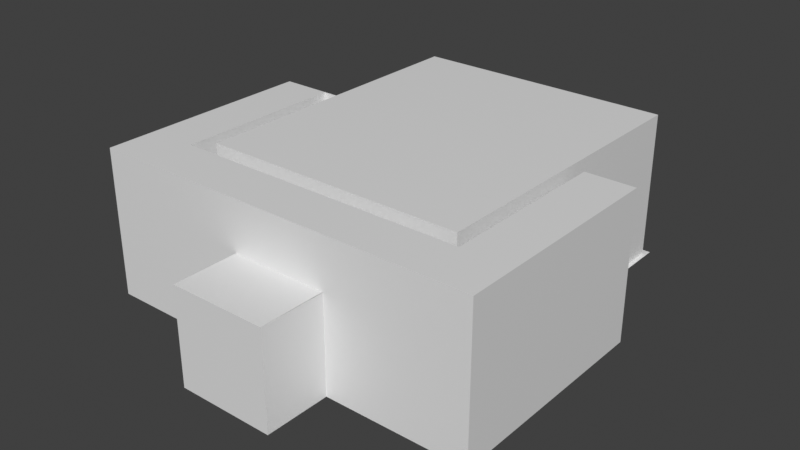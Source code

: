 # Source: interior.blend  (saved by Blender 3.6.13; exported with 4.5.12 LTS)
import bpy
from mathutils import Matrix  # noqa: F401  (used for matrix-valued properties, if any)

bpy.ops.wm.read_factory_settings(use_empty=True)
scene = bpy.context.scene
scene.name = 'Scene'

# ---- materials (node trees are filled in below, after node groups)
mat_ground1 = bpy.data.materials.new('Ground1')
mat_ground1.use_transparent_shadow = False
mat_walls2 = bpy.data.materials.new('Walls2')
mat_walls2.use_transparent_shadow = False
mat_ground2 = bpy.data.materials.new('Ground2')
mat_ground2.use_transparent_shadow = False
mat_walls1 = bpy.data.materials.new('Walls1')
mat_walls1.use_transparent_shadow = False
mat_ceiling = bpy.data.materials.new('Ceiling')
mat_ceiling.use_transparent_shadow = False

# ---- material node trees
mat_ground1.use_nodes = True; mat_ground1.node_tree.nodes.clear()
_N = mat_ground1.node_tree.nodes; _L = mat_ground1.node_tree.links
n0 = _N.new('ShaderNodeBsdfPrincipled'); n0.name = 'Principled BSDF'; n0.location = (10, 300)
n0.distribution = 'GGX'
n0.subsurface_method = 'RANDOM_WALK_SKIN'
n0.inputs[3].default_value = 1.45
n0.inputs[27].default_value = (0.0, 0.0, 0.0, 1.0)
n0.inputs[28].default_value = 1.0
n1 = _N.new('ShaderNodeOutputMaterial'); n1.name = 'Material Output'; n1.location = (300, 300)
_L.new(n0.outputs[0], n1.inputs[0])
n1.is_active_output = True
mat_walls2.use_nodes = True; mat_walls2.node_tree.nodes.clear()
_N = mat_walls2.node_tree.nodes; _L = mat_walls2.node_tree.links
n0 = _N.new('ShaderNodeBsdfPrincipled'); n0.name = 'Principled BSDF'; n0.location = (10, 300)
n0.distribution = 'GGX'
n0.subsurface_method = 'RANDOM_WALK_SKIN'
n0.inputs[3].default_value = 1.45
n0.inputs[27].default_value = (0.0, 0.0, 0.0, 1.0)
n0.inputs[28].default_value = 1.0
n1 = _N.new('ShaderNodeOutputMaterial'); n1.name = 'Material Output'; n1.location = (300, 300)
_L.new(n0.outputs[0], n1.inputs[0])
n1.is_active_output = True
mat_ground2.use_nodes = True; mat_ground2.node_tree.nodes.clear()
_N = mat_ground2.node_tree.nodes; _L = mat_ground2.node_tree.links
n0 = _N.new('ShaderNodeBsdfPrincipled'); n0.name = 'Principled BSDF'; n0.location = (10, 300)
n0.distribution = 'GGX'
n0.subsurface_method = 'RANDOM_WALK_SKIN'
n0.inputs[3].default_value = 1.45
n0.inputs[27].default_value = (0.0, 0.0, 0.0, 1.0)
n0.inputs[28].default_value = 1.0
n1 = _N.new('ShaderNodeOutputMaterial'); n1.name = 'Material Output'; n1.location = (300, 300)
_L.new(n0.outputs[0], n1.inputs[0])
n1.is_active_output = True
mat_walls1.use_nodes = True; mat_walls1.node_tree.nodes.clear()
_N = mat_walls1.node_tree.nodes; _L = mat_walls1.node_tree.links
n0 = _N.new('ShaderNodeBsdfPrincipled'); n0.name = 'Principled BSDF'; n0.location = (10, 300)
n0.distribution = 'GGX'
n0.subsurface_method = 'RANDOM_WALK_SKIN'
n0.inputs[3].default_value = 1.45
n0.inputs[27].default_value = (0.0, 0.0, 0.0, 1.0)
n0.inputs[28].default_value = 1.0
n1 = _N.new('ShaderNodeOutputMaterial'); n1.name = 'Material Output'; n1.location = (300, 300)
_L.new(n0.outputs[0], n1.inputs[0])
n1.is_active_output = True
mat_ceiling.use_nodes = True; mat_ceiling.node_tree.nodes.clear()
_N = mat_ceiling.node_tree.nodes; _L = mat_ceiling.node_tree.links
n0 = _N.new('ShaderNodeBsdfPrincipled'); n0.name = 'Principled BSDF'; n0.location = (10, 300)
n0.distribution = 'GGX'
n0.subsurface_method = 'RANDOM_WALK_SKIN'
n0.inputs[3].default_value = 1.45
n0.inputs[27].default_value = (0.0, 0.0, 0.0, 1.0)
n0.inputs[28].default_value = 1.0
n1 = _N.new('ShaderNodeOutputMaterial'); n1.name = 'Material Output'; n1.location = (300, 300)
_L.new(n0.outputs[0], n1.inputs[0])
n1.is_active_output = True

# ---- world
world_world = bpy.data.worlds.new('World'); scene.world = world_world
world_world.use_nodes = True; world_world.node_tree.nodes.clear()
_N = world_world.node_tree.nodes; _L = world_world.node_tree.links
n0 = _N.new('ShaderNodeOutputWorld'); n0.name = 'World Output'; n0.location = (300, 300)
n1 = _N.new('ShaderNodeBackground'); n1.name = 'Background'; n1.location = (10, 300)
n1.inputs[0].default_value = (0.05088, 0.05088, 0.05088, 1.0)
_L.new(n1.outputs[0], n0.inputs[0])
n0.is_active_output = True
world_world.color = (0.05088, 0.05088, 0.05088)
world_world.use_sun_shadow = False
world_world.sun_shadow_jitter_overblur = 0.0

# ---- meshes
me_cube_001 = bpy.data.meshes.new('Cube.001')
me_cube_001.from_pydata([(-5.817, -6.599, -3.0), (5.578, -6.599, -3.0), (-5.322, -6.599, -3.0), (-4.794, -6.599, -3.0), (5.081, -6.599, -3.0), (-5.817, -0.0001515, -3.0), (-5.817, 6.598, -3.0), (-5.323, 6.598, -3.0), (5.577, -0.002738, -2.999), (5.575, 6.595, -2.998), (5.077, 6.595, -2.999), (-4.795, 6.598, -3.0)], [], [(4, 1, 8, 9, 10, 11, 7, 6, 5, 0, 2, 3)])
_uv = me_cube_001.uv_layers.new(name='UVMap')
_uv.uv.foreach_set('vector', [0.7866, 0.1364, 0.814, 0.1364, 0.8139, 0.4999, 0.8138, 0.8634, 0.7863, 0.8634, 0.2424, 0.8636, 0.2133, 0.8636, 0.186, 0.8636, 0.186, 0.5, 0.186, 0.1364, 0.2133, 0.1364, 0.2424, 0.1364])
me_cube_001.materials.append(mat_ground1)
me_cube_001.update()
me_cube_002 = bpy.data.meshes.new('Cube.002')
me_cube_002.from_pydata([(-6.0, -7.0, -3.0), (-6.0, -7.0, 3.0), (6.0, -7.0, -3.0), (6.0, -7.0, 3.0), (-0.8295, -6.926, -2.987), (-0.8199, -6.936, -0.04199), (0.6348, -6.936, -0.04199), (0.6253, -6.926, -2.987), (6.0, 0.0, -3.0), (6.0, 0.0, 3.0), (-6.0, 0.0, -3.0), (-6.0, 0.0, 3.0), (8.0, -9.0, 3.0), (-7.995, -8.995, 2.998), (-8.0, 0.0, -3.0), (-7.995, 0.0, 2.998), (7.998, -0.002598, -2.999), (7.998, -0.002598, 2.999), (2.269, -8.999, -2.999), (5.994, -8.999, 3.0), (5.992, -0.002272, -2.999), (-5.993, -8.995, 2.998), (-5.997, -0.0003252, -3.0), (-5.4, -9.537e-07, -3.0), (-5.4, 0.0, 3.0), (-1.661, -8.999, -2.999), (-5.388, -0.0004241, -3.0), (-5.384, -8.996, 2.999), (2.268, -11.65, 0.9513), (2.269, -8.999, 0.9374), (-1.66, -8.998, 0.9364), (-1.66, -11.65, 0.9503), (-1.662, -11.65, -2.985), (2.268, -11.65, -2.985), (-8.0, -9.0, -3.0), (5.994, -9.0, -3.0), (8.0, -9.0, -3.0), (-5.388, -9.0, -3.0), (-5.997, -9.0, -3.0)], [], [(8, 9, 3, 2), (4, 5, 1, 0), (6, 7, 2, 3), (5, 6, 3, 1), (0, 1, 11, 10), (16, 36, 12, 17), (38, 34, 13, 21), (34, 14, 15, 13), (36, 35, 19, 12), (17, 9, 8, 20, 16), (37, 38, 21, 27), (29, 18, 33, 28), (22, 26, 23, 24, 15, 14), (18, 29, 19, 35), (29, 30, 27, 19), (30, 25, 37, 27), (33, 32, 31, 28), (25, 30, 31, 32)])
_uv = me_cube_002.uv_layers.new(name='UVMap')
_uv.uv.foreach_set('vector', [0.8111, 0.3399, 0.8111, 0.6601, 0.4374, 0.6601, 0.4374, 0.3399, 0.4557, 0.3406, 0.4562, 0.4978, 0.1797, 0.6601, 0.1797, 0.3399, 0.5339, 0.4978, 0.5334, 0.3406, 0.8203, 0.3399, 0.8203, 0.6601, 0.4562, 0.4978, 0.5339, 0.4978, 0.8203, 0.6601, 0.1797, 0.6601, 0.4374, 0.3399, 0.4374, 0.6601, 0.8111, 0.6601, 0.8111, 0.3399, 0.8109, 0.3399, 0.3306, 0.3399, 0.3306, 0.6601, 0.8109, 0.6601, 0.1799, 0.3399, 0.07296, 0.3399, 0.07321, 0.66, 0.1801, 0.6601, 0.3306, 0.3399, 0.8111, 0.3399, 0.8111, 0.66, 0.3309, 0.66, 0.927, 0.3399, 0.8199, 0.3399, 0.82, 0.6601, 0.927, 0.6601, 0.9269, 0.6601, 0.8203, 0.6601, 0.8203, 0.3399, 0.8198, 0.3399, 0.9269, 0.3399, 0.2124, 0.3399, 0.1799, 0.3399, 0.1801, 0.6601, 0.2126, 0.6601, 0.3307, 0.55, 0.3307, 0.3399, 0.1889, 0.3407, 0.1889, 0.5508, 0.1799, 0.3399, 0.2124, 0.3399, 0.2117, 0.3399, 0.2117, 0.6601, 0.07321, 0.66, 0.07296, 0.3399, 0.6211, 0.3399, 0.6211, 0.55, 0.82, 0.6601, 0.8199, 0.3399, 0.6211, 0.55, 0.4114, 0.55, 0.2126, 0.6601, 0.82, 0.6601, 0.4114, 0.55, 0.4113, 0.3399, 0.2124, 0.3399, 0.2126, 0.6601, 0.6211, 0.3407, 0.4113, 0.3407, 0.4114, 0.5507, 0.6211, 0.5508, 0.3307, 0.3399, 0.3308, 0.55, 0.189, 0.5507, 0.1889, 0.3407])
me_cube_002.materials.append(mat_walls2)
me_cube_002.update()
me_cube_003 = bpy.data.meshes.new('Cube.003')
me_cube_003.from_pydata([(-5.817, -6.599, -3.0), (5.578, -6.599, -3.0), (-8.0, 0.0, -3.0), (7.998, -0.002598, -2.999), (-5.322, -6.599, -3.0), (-8.0, -9.0, -3.0), (-5.817, -0.0001515, -3.0), (8.0, -9.0, -3.0), (5.577, -0.002738, -2.999), (-5.997, -9.0, -3.0), (2.269, -8.999, -2.999), (-1.661, -8.999, -2.999), (-1.662, -11.65, -2.985), (2.268, -11.65, -2.985)], [], [(0, 2, 5), (9, 7, 1), (13, 11, 12), (0, 6, 2), (3, 8, 1), (4, 0, 9), (0, 5, 9), (7, 3, 1), (1, 4, 9), (13, 10, 11)])
_uv = me_cube_003.uv_layers.new(name='UVMap')
_uv.uv.foreach_set('vector', [0.1795, 0.4575, 0.05918, 0.8211, 0.05918, 0.3252, 0.1696, 0.3252, 0.9408, 0.3252, 0.8074, 0.4575, 0.625, 0.1789, 0.4085, 0.3252, 0.4084, 0.1789, 0.1795, 0.4575, 0.1795, 0.8211, 0.05918, 0.8211, 0.9407, 0.821, 0.8073, 0.821, 0.8074, 0.4575, 0.2067, 0.4575, 0.1795, 0.4575, 0.1696, 0.3252, 0.1795, 0.4575, 0.05918, 0.3252, 0.1696, 0.3252, 0.9408, 0.3252, 0.9407, 0.821, 0.8074, 0.4575, 0.8074, 0.4575, 0.2067, 0.4575, 0.1696, 0.3252, 0.625, 0.1789, 0.625, 0.3252, 0.4085, 0.3252])
me_cube_003.materials.append(mat_ground2)
me_cube_003.update()
me_cube_004 = bpy.data.meshes.new('Cube.004')
me_cube_004.from_pydata([(-5.4, -6.3, -3.0), (-5.4, -6.3, 3.0), (-5.4, 6.3, -3.0), (-5.4, 6.3, 3.0), (5.4, -6.3, -3.0), (5.4, -6.3, 3.0), (5.4, 6.3, -3.0), (5.4, 6.3, 3.0), (-0.8295, -6.355, -2.987), (-0.8199, -6.364, -0.04199), (0.6348, -6.364, -0.04199), (0.6253, -6.355, -2.987), (-5.4, -9.537e-07, -3.0), (-5.4, 0.0, 3.0), (-0.8295, -6.926, -2.987), (-0.8199, -6.936, -0.04199), (0.6348, -6.936, -0.04199), (0.6253, -6.926, -2.987), (-0.8295, -6.355, -2.987), (-0.8199, -6.364, -0.04199), (0.6348, -6.364, -0.04199), (0.6253, -6.355, -2.987)], [], [(2, 6, 7, 3), (6, 4, 5, 7), (8, 0, 1, 9), (10, 5, 4, 11), (9, 1, 5, 10), (12, 2, 3, 13, 1, 0), (16, 15, 19, 20), (15, 14, 18, 19), (17, 16, 20, 21)])
_uv = me_cube_004.uv_layers.new(name='UVMap')
_uv.uv.foreach_set('vector', [0.2024, 0.3347, 0.7976, 0.3347, 0.7976, 0.6653, 0.2024, 0.6653, 0.8647, 0.3347, 0.1704, 0.3347, 0.1704, 0.6653, 0.8647, 0.6653, 0.4543, 0.3354, 0.2024, 0.3347, 0.2024, 0.6653, 0.4548, 0.4977, 0.535, 0.4977, 0.7976, 0.6653, 0.7976, 0.3347, 0.5345, 0.3354, 0.4548, 0.4977, 0.2024, 0.6653, 0.7976, 0.6653, 0.535, 0.4977, 0.5175, 0.3347, 0.8647, 0.3347, 0.8647, 0.6653, 0.5175, 0.6653, 0.1704, 0.6653, 0.1704, 0.3347, 0.535, 0.4976, 0.4548, 0.4976, 0.4548, 0.5291, 0.535, 0.5291, 0.1353, 0.4977, 0.1358, 0.3354, 0.1673, 0.3354, 0.1668, 0.4977, 0.1358, 0.3354, 0.1353, 0.4977, 0.1668, 0.4977, 0.1673, 0.3354])
me_cube_004.materials.append(mat_walls1)
me_cube_004.update()
me_cube_005 = bpy.data.meshes.new('Cube.005')
me_cube_005.from_pydata([(-6.0, -7.0, 3.0), (6.0, -7.0, 3.0), (6.0, 0.0, 3.0), (-6.0, 0.0, 3.0), (8.0, -9.0, 3.0), (-7.995, -8.995, 2.998), (-7.995, 0.0, 2.998), (7.998, -0.002598, 2.999), (5.994, -8.999, 3.0), (-5.993, -8.995, 2.998), (-5.384, -8.996, 2.999), (2.268, -11.65, 0.9513), (2.269, -8.999, 0.9508), (-1.66, -8.998, 0.9498), (-1.66, -11.65, 0.9503), (-5.4, -6.3, 3.0), (-5.4, 6.3, 3.0), (5.4, -6.3, 3.0), (5.4, 6.3, 3.0)], [], [(1, 2, 7, 4, 8, 10, 9, 5, 6, 3, 0), (13, 12, 11, 14), (16, 18, 17, 15)])
_uv = me_cube_005.uv_layers.new(name='UVMap')
_uv.uv.foreach_set('vector', [0.8305, 0.2618, 0.8305, 0.6475, 0.9406, 0.6474, 0.9407, 0.1516, 0.8302, 0.1516, 0.2032, 0.1518, 0.1696, 0.1518, 0.0593, 0.1519, 0.0593, 0.6475, 0.1693, 0.6475, 0.1693, 0.2618, 0.4084, 0.1517, 0.6249, 0.1516, 0.6249, 0.005325, 0.4084, 0.005403, 0.2023, 0.9947, 0.7974, 0.9947, 0.7974, 0.3004, 0.2023, 0.3004])
me_cube_005.materials.append(mat_ceiling)
me_cube_005.update()

# ---- objects
ob_ground1 = bpy.data.objects.new('Ground1', me_cube_001)
ob_walls2 = bpy.data.objects.new('Walls2', me_cube_002)
ob_ground2 = bpy.data.objects.new('Ground2', me_cube_003)
ob_walls1 = bpy.data.objects.new('Walls1', me_cube_004)
ob_ceiling = bpy.data.objects.new('Ceiling', me_cube_005)

# ---- transforms, parenting, visibility, modifiers, constraints
ob_ground1.location = (0.0, 0.0, 0.0)
ob_walls2.location = (0.0, 0.0, 0.0)
ob_ground2.location = (0.0, 0.0, 0.0)
ob_walls1.location = (0.0, 0.0, 0.0)
ob_ceiling.location = (0.0, 0.0, 0.0)

# ---- collection membership
scene.collection.objects.link(ob_ground1)
scene.collection.objects.link(ob_walls2)
scene.collection.objects.link(ob_ground2)
scene.collection.objects.link(ob_walls1)
scene.collection.objects.link(ob_ceiling)

# ---- scene / render settings (as saved in the file)
scene.frame_start = 1; scene.frame_end = 250; scene.frame_set(1)
scene.render.engine = 'BLENDER_EEVEE_NEXT'
scene.cycles.sampling_pattern = 'TABULATED_SOBOL'
scene.view_settings.view_transform = 'Standard'
bpy.context.view_layer.update()

# ---- added for rendering (the .blend has no active camera and no usable light): camera, sun
cam_auto = bpy.data.cameras.new('AutoCamera')
cam_auto.lens = 50.0
cam_auto.sensor_width = 36.0
cam_auto.clip_end = 1000.0
ob_auto_camera = bpy.data.objects.new('AutoCamera', cam_auto)
scene.collection.objects.link(ob_auto_camera)
ob_auto_camera.location = (23.1338, -30.2886, 18.507)
ob_auto_camera.rotation_euler = (1.09748, -7.21219e-08, 0.694738)
scene.camera = ob_auto_camera
light_auto_sun = bpy.data.lights.new('AutoSun', 'SUN')
light_auto_sun.energy = 3.0
light_auto_sun.angle = 0.0523599
ob_auto_sun = bpy.data.objects.new('AutoSun', light_auto_sun)
scene.collection.objects.link(ob_auto_sun)
ob_auto_sun.rotation_euler = (0.872665, 0.174533, 0.523599)
bpy.context.view_layer.update()
